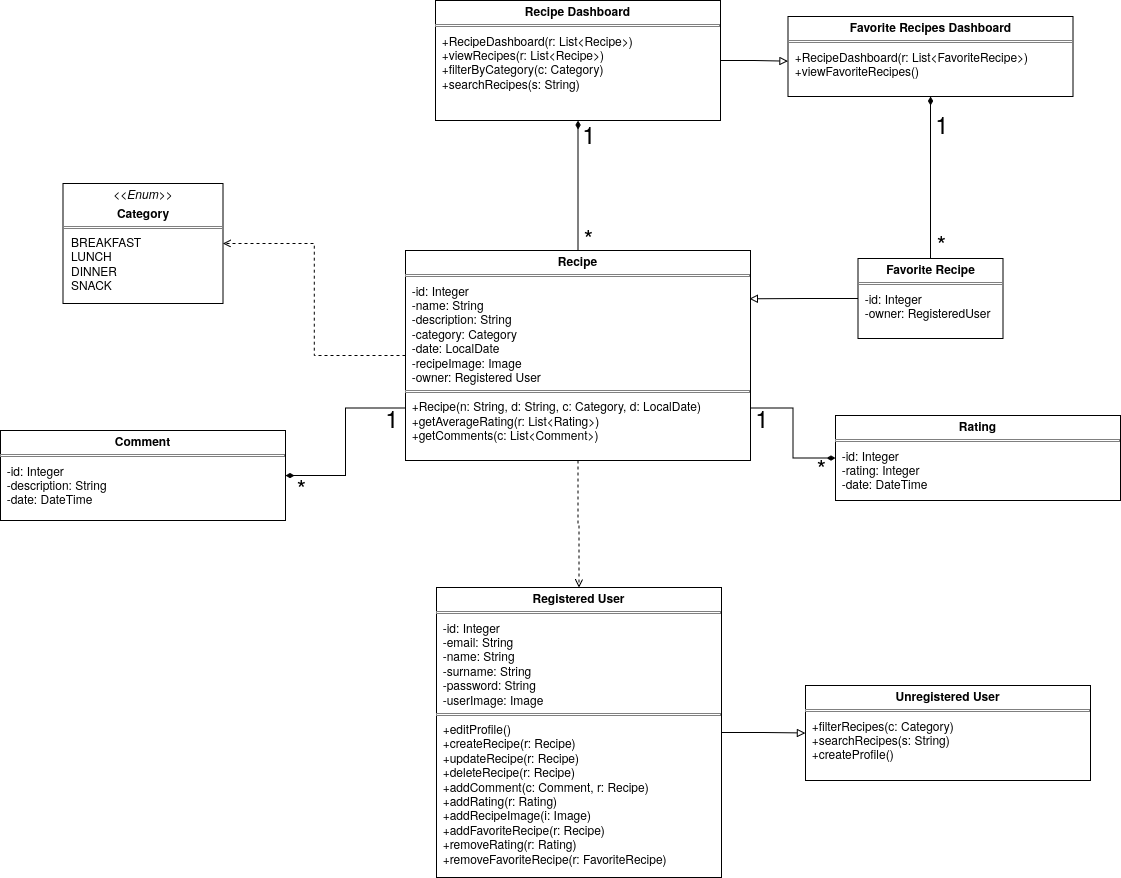

The diagram above was exported from draw.io. Its source (the exported page's mxGraphModel, read from the mxfile embedded in the PNG):
<mxGraphModel dx="1790" dy="576" grid="1" gridSize="10" guides="1" tooltips="1" connect="1" arrows="1" fold="1" page="1" pageScale="1" pageWidth="850" pageHeight="1100" math="0" shadow="0">
  <root>
    <mxCell id="0" />
    <mxCell id="1" parent="0" />
    <mxCell id="NZrXwzGGjbnOG1-Wg_sa-44" edge="1" parent="1" source="NZrXwzGGjbnOG1-Wg_sa-6" style="edgeStyle=orthogonalEdgeStyle;rounded=0;orthogonalLoop=1;jettySize=auto;html=1;entryX=1;entryY=0.5;entryDx=0;entryDy=0;dashed=1;endArrow=open;endFill=0;" target="NZrXwzGGjbnOG1-Wg_sa-9">
      <mxGeometry relative="1" as="geometry" />
    </mxCell>
    <mxCell id="NZrXwzGGjbnOG1-Wg_sa-45" edge="1" parent="1" source="NZrXwzGGjbnOG1-Wg_sa-6" style="edgeStyle=orthogonalEdgeStyle;rounded=0;orthogonalLoop=1;jettySize=auto;html=1;endArrow=open;endFill=0;startArrow=none;startFill=0;dashed=1;" target="NZrXwzGGjbnOG1-Wg_sa-20">
      <mxGeometry relative="1" as="geometry" />
    </mxCell>
    <mxCell id="NZrXwzGGjbnOG1-Wg_sa-6" parent="1" style="verticalAlign=top;align=left;overflow=fill;html=1;whiteSpace=wrap;" value="&lt;p style=&quot;margin:0px;margin-top:4px;text-align:center;&quot;&gt;&lt;b&gt;Recipe&lt;/b&gt;&lt;/p&gt;&lt;hr size=&quot;1&quot; style=&quot;border-style:solid;&quot;&gt;&lt;div&gt;&amp;nbsp; -id: Integer&lt;/div&gt;&lt;div&gt;&amp;nbsp; -name: String&lt;/div&gt;&lt;div&gt;&amp;nbsp; -description: String&lt;/div&gt;&lt;div&gt;&amp;nbsp; -category: Category&lt;/div&gt;&lt;div&gt;&amp;nbsp; -date: LocalDate&lt;/div&gt;&lt;div&gt;&amp;nbsp; -recipeImage: Image&lt;/div&gt;&lt;div&gt;&amp;nbsp; -owner: Registered User&lt;/div&gt;&lt;hr size=&quot;1&quot; style=&quot;border-style:solid;&quot;&gt;&lt;div&gt;&amp;nbsp; +Recipe(n: String, d: String, c: Category, d: LocalDate)&lt;/div&gt;&lt;div&gt;&amp;nbsp; +getAverageRating(r: List&amp;lt;Rating&amp;gt;)&lt;/div&gt;&lt;div&gt;&amp;nbsp; +getComments(c: List&amp;lt;Comment&amp;gt;)&lt;/div&gt;&lt;div&gt;&lt;br&gt;&lt;/div&gt;&lt;div&gt;&lt;br&gt;&lt;/div&gt;" vertex="1">
      <mxGeometry height="210" width="345" x="-155" y="350" as="geometry" />
    </mxCell>
    <mxCell id="NZrXwzGGjbnOG1-Wg_sa-9" parent="1" style="verticalAlign=top;align=left;overflow=fill;html=1;whiteSpace=wrap;" value="&lt;p style=&quot;margin:0px;margin-top:4px;text-align:center;&quot;&gt;&lt;i&gt;&amp;lt;&amp;lt;Enum&amp;gt;&amp;gt;&lt;/i&gt;&lt;/p&gt;&lt;p style=&quot;margin: 4px 0px 0px; text-align: center; text-decoration-color: currentcolor;&quot;&gt;&lt;b&gt;Category&lt;/b&gt;&lt;/p&gt;&lt;hr size=&quot;1&quot; style=&quot;border-style:solid;&quot;&gt;&lt;p style=&quot;margin:0px;margin-left:8px;&quot;&gt;BREAKFAST&lt;br&gt;LUNCH&lt;/p&gt;&lt;p style=&quot;margin:0px;margin-left:8px;&quot;&gt;DINNER&lt;/p&gt;&lt;p style=&quot;margin:0px;margin-left:8px;&quot;&gt;SNACK&lt;br&gt;&lt;/p&gt;" vertex="1">
      <mxGeometry height="120" width="160" x="-497.5" y="283" as="geometry" />
    </mxCell>
    <mxCell id="NZrXwzGGjbnOG1-Wg_sa-29" edge="1" parent="1" source="NZrXwzGGjbnOG1-Wg_sa-14" style="edgeStyle=orthogonalEdgeStyle;rounded=0;orthogonalLoop=1;jettySize=auto;html=1;entryX=0.5;entryY=0;entryDx=0;entryDy=0;endArrow=none;endFill=0;startArrow=diamondThin;startFill=1;" target="NZrXwzGGjbnOG1-Wg_sa-6">
      <mxGeometry relative="1" as="geometry" />
    </mxCell>
    <mxCell id="NZrXwzGGjbnOG1-Wg_sa-32" edge="1" parent="1" source="NZrXwzGGjbnOG1-Wg_sa-14" style="edgeStyle=orthogonalEdgeStyle;rounded=0;orthogonalLoop=1;jettySize=auto;html=1;entryX=0;entryY=0.558;entryDx=0;entryDy=0;endArrow=block;endFill=0;entryPerimeter=0;" target="NZrXwzGGjbnOG1-Wg_sa-19">
      <mxGeometry relative="1" as="geometry" />
    </mxCell>
    <mxCell id="NZrXwzGGjbnOG1-Wg_sa-14" parent="1" style="verticalAlign=top;align=left;overflow=fill;html=1;whiteSpace=wrap;" value="&lt;p style=&quot;margin:0px;margin-top:4px;text-align:center;&quot;&gt;&lt;b&gt;Recipe Dashboard&lt;/b&gt;&lt;/p&gt;&lt;hr size=&quot;1&quot; style=&quot;border-style:solid;&quot;&gt;&lt;div&gt;&amp;nbsp; +RecipeDashboard(r: List&amp;lt;Recipe&amp;gt;)&lt;/div&gt;&lt;div&gt;&amp;nbsp; +viewRecipes(r: List&amp;lt;Recipe&amp;gt;)&lt;br&gt;&amp;nbsp; +filterByCategory(c: Category)&lt;br&gt;&amp;nbsp; +searchRecipes(s: String)&lt;/div&gt;&lt;div&gt;&lt;br&gt;&lt;/div&gt;" vertex="1">
      <mxGeometry height="120" width="285" x="-125" y="100" as="geometry" />
    </mxCell>
    <mxCell id="NZrXwzGGjbnOG1-Wg_sa-19" parent="1" style="verticalAlign=top;align=left;overflow=fill;html=1;whiteSpace=wrap;" value="&lt;p style=&quot;margin:0px;margin-top:4px;text-align:center;&quot;&gt;&lt;b&gt;Favorite Recipes Dashboard&lt;/b&gt;&lt;/p&gt;&lt;hr size=&quot;1&quot; style=&quot;border-style:solid;&quot;&gt;&lt;div&gt;&amp;nbsp; +RecipeDashboard(r: List&amp;lt;FavoriteRecipe&amp;gt;)&lt;/div&gt;&lt;div&gt;&amp;nbsp; +viewFavoriteRecipes()&lt;/div&gt;" vertex="1">
      <mxGeometry height="80" width="285" x="227.5" y="116" as="geometry" />
    </mxCell>
    <mxCell id="NZrXwzGGjbnOG1-Wg_sa-51" edge="1" parent="1" source="NZrXwzGGjbnOG1-Wg_sa-20" style="edgeStyle=orthogonalEdgeStyle;rounded=0;orthogonalLoop=1;jettySize=auto;html=1;endArrow=block;endFill=0;" target="NZrXwzGGjbnOG1-Wg_sa-24">
      <mxGeometry relative="1" as="geometry" />
    </mxCell>
    <mxCell id="NZrXwzGGjbnOG1-Wg_sa-20" parent="1" style="verticalAlign=top;align=left;overflow=fill;html=1;whiteSpace=wrap;" value="&lt;p style=&quot;margin:0px;margin-top:4px;text-align:center;&quot;&gt;&lt;b&gt;Registered User&lt;/b&gt;&lt;/p&gt;&lt;hr size=&quot;1&quot; style=&quot;border-style:solid;&quot;&gt;&lt;div&gt;&amp;nbsp; -id: Integer&lt;/div&gt;&lt;div&gt;&amp;nbsp; -email: String&lt;/div&gt;&lt;div&gt;&amp;nbsp; -name: String&lt;/div&gt;&lt;div&gt;&amp;nbsp; -surname: String&lt;/div&gt;&lt;div&gt;&amp;nbsp; -password: String&lt;/div&gt;&lt;div&gt;&amp;nbsp; -userImage: Image&lt;/div&gt;&lt;hr size=&quot;1&quot; style=&quot;border-style:solid;&quot;&gt;&lt;div&gt;&amp;nbsp; +editProfile()&lt;/div&gt;&lt;div&gt;&amp;nbsp; +createRecipe(r: Recipe)&lt;/div&gt;&lt;div&gt;&lt;div&gt;&amp;nbsp; +updateRecipe(r: Recipe)&lt;/div&gt;&lt;div&gt;&amp;nbsp; +deleteRecipe(r: Recipe)&lt;/div&gt;&lt;div&gt;&amp;nbsp; +addComment(c: Comment, r: Recipe)&lt;/div&gt;&lt;div&gt;&amp;nbsp; +addRating(r: Rating)&lt;/div&gt;&lt;div&gt;&amp;nbsp; +addRecipeImage(i: Image)&lt;/div&gt;&lt;div&gt;&lt;div&gt;&amp;nbsp; +addFavoriteRecipe(r: Recipe)&lt;/div&gt;&lt;div&gt;&amp;nbsp; +removeRating(r: Rating)&lt;/div&gt;&lt;div&gt;&amp;nbsp; +removeFavoriteRecipe(r: FavoriteRecipe)&lt;/div&gt;&lt;br&gt;&lt;/div&gt;&lt;div&gt;&lt;br&gt;&lt;/div&gt;&lt;br&gt;&lt;/div&gt;" vertex="1">
      <mxGeometry height="290" width="285" x="-124" y="687" as="geometry" />
    </mxCell>
    <mxCell id="NZrXwzGGjbnOG1-Wg_sa-43" edge="1" parent="1" source="NZrXwzGGjbnOG1-Wg_sa-21" style="edgeStyle=orthogonalEdgeStyle;rounded=0;orthogonalLoop=1;jettySize=auto;html=1;entryX=0;entryY=0.75;entryDx=0;entryDy=0;endArrow=none;endFill=0;startArrow=diamondThin;startFill=1;" target="NZrXwzGGjbnOG1-Wg_sa-6">
      <mxGeometry relative="1" as="geometry" />
    </mxCell>
    <mxCell id="NZrXwzGGjbnOG1-Wg_sa-21" parent="1" style="verticalAlign=top;align=left;overflow=fill;html=1;whiteSpace=wrap;" value="&lt;p style=&quot;margin:0px;margin-top:4px;text-align:center;&quot;&gt;&lt;b&gt;Comment&lt;/b&gt;&lt;/p&gt;&lt;hr size=&quot;1&quot; style=&quot;border-style:solid;&quot;&gt;&lt;div&gt;&amp;nbsp; -id: Integer&lt;/div&gt;&lt;div&gt;&amp;nbsp; -description: String&lt;/div&gt;&lt;div&gt;&amp;nbsp; -date: DateTime&lt;/div&gt;" vertex="1">
      <mxGeometry height="90" width="285" x="-560" y="530" as="geometry" />
    </mxCell>
    <mxCell id="NZrXwzGGjbnOG1-Wg_sa-42" edge="1" parent="1" source="NZrXwzGGjbnOG1-Wg_sa-22" style="edgeStyle=orthogonalEdgeStyle;rounded=0;orthogonalLoop=1;jettySize=auto;html=1;entryX=1;entryY=0.75;entryDx=0;entryDy=0;endArrow=none;endFill=0;startArrow=diamondThin;startFill=1;" target="NZrXwzGGjbnOG1-Wg_sa-6">
      <mxGeometry relative="1" as="geometry" />
    </mxCell>
    <mxCell id="NZrXwzGGjbnOG1-Wg_sa-22" parent="1" style="verticalAlign=top;align=left;overflow=fill;html=1;whiteSpace=wrap;" value="&lt;p style=&quot;margin:0px;margin-top:4px;text-align:center;&quot;&gt;&lt;b&gt;Rating&lt;/b&gt;&lt;/p&gt;&lt;hr size=&quot;1&quot; style=&quot;border-style:solid;&quot;&gt;&lt;div&gt;&amp;nbsp; -id: Integer&lt;/div&gt;&lt;div&gt;&amp;nbsp; -rating: Integer&lt;/div&gt;&lt;div&gt;&amp;nbsp; -date: DateTime&lt;/div&gt;" vertex="1">
      <mxGeometry height="85" width="285" x="275" y="515" as="geometry" />
    </mxCell>
    <mxCell id="NZrXwzGGjbnOG1-Wg_sa-24" parent="1" style="verticalAlign=top;align=left;overflow=fill;html=1;whiteSpace=wrap;" value="&lt;p style=&quot;margin:0px;margin-top:4px;text-align:center;&quot;&gt;&lt;b&gt;Unregistered User&lt;/b&gt;&lt;/p&gt;&lt;hr size=&quot;1&quot; style=&quot;border-style:solid;&quot;&gt;&amp;nbsp; +filterRecipes(c: Category)&lt;br&gt;&lt;div&gt;&amp;nbsp; +searchRecipes(s: String)&lt;/div&gt;&lt;div&gt;&amp;nbsp; +createProfile()&lt;div&gt;&lt;br&gt;&lt;/div&gt;&lt;br&gt;&lt;/div&gt;" vertex="1">
      <mxGeometry height="95" width="285" x="245" y="785" as="geometry" />
    </mxCell>
    <mxCell id="NZrXwzGGjbnOG1-Wg_sa-31" parent="1" style="text;html=1;whiteSpace=wrap;strokeColor=none;fillColor=none;align=center;verticalAlign=middle;rounded=0;" value="&lt;font style=&quot;font-size: 24px;&quot;&gt;*&lt;/font&gt;" vertex="1">
      <mxGeometry height="14" width="13" x="22" y="330" as="geometry" />
    </mxCell>
    <mxCell id="NZrXwzGGjbnOG1-Wg_sa-33" parent="1" style="text;html=1;whiteSpace=wrap;strokeColor=none;fillColor=none;align=center;verticalAlign=middle;rounded=0;" value="&lt;font style=&quot;font-size: 24px;&quot;&gt;1&lt;/font&gt;" vertex="1">
      <mxGeometry height="26" width="14" x="22" y="220" as="geometry" />
    </mxCell>
    <mxCell id="NZrXwzGGjbnOG1-Wg_sa-36" parent="1" style="verticalAlign=top;align=left;overflow=fill;html=1;whiteSpace=wrap;" value="&lt;p style=&quot;margin:0px;margin-top:4px;text-align:center;&quot;&gt;&lt;b&gt;Favorite Recipe&lt;/b&gt;&lt;/p&gt;&lt;hr size=&quot;1&quot; style=&quot;border-style:solid;&quot;&gt;&lt;div&gt;&amp;nbsp; -id: Integer&lt;/div&gt;&lt;div&gt;&amp;nbsp; -owner: RegisteredUser&lt;/div&gt;" vertex="1">
      <mxGeometry height="80" width="145" x="297.5" y="358" as="geometry" />
    </mxCell>
    <mxCell id="NZrXwzGGjbnOG1-Wg_sa-37" edge="1" parent="1" source="NZrXwzGGjbnOG1-Wg_sa-36" style="endArrow=diamondThin;html=1;rounded=0;endFill=1;exitX=0.5;exitY=0;exitDx=0;exitDy=0;entryX=0.5;entryY=1;entryDx=0;entryDy=0;" target="NZrXwzGGjbnOG1-Wg_sa-19" value="">
      <mxGeometry height="50" relative="1" width="50" as="geometry">
        <mxPoint x="365" y="246" as="sourcePoint" />
        <mxPoint x="235" y="246" as="targetPoint" />
      </mxGeometry>
    </mxCell>
    <mxCell id="NZrXwzGGjbnOG1-Wg_sa-39" parent="1" style="text;html=1;whiteSpace=wrap;strokeColor=none;fillColor=none;align=center;verticalAlign=middle;rounded=0;" value="&lt;font style=&quot;font-size: 24px;&quot;&gt;1&lt;/font&gt;" vertex="1">
      <mxGeometry height="26" width="14" x="375" y="210" as="geometry" />
    </mxCell>
    <mxCell id="NZrXwzGGjbnOG1-Wg_sa-40" parent="1" style="text;html=1;whiteSpace=wrap;strokeColor=none;fillColor=none;align=center;verticalAlign=middle;rounded=0;" value="&lt;font style=&quot;font-size: 24px;&quot;&gt;*&lt;/font&gt;" vertex="1">
      <mxGeometry height="14" width="13" x="375" y="336" as="geometry" />
    </mxCell>
    <mxCell id="NZrXwzGGjbnOG1-Wg_sa-41" edge="1" parent="1" source="NZrXwzGGjbnOG1-Wg_sa-36" style="edgeStyle=orthogonalEdgeStyle;rounded=0;orthogonalLoop=1;jettySize=auto;html=1;entryX=0.997;entryY=0.23;entryDx=0;entryDy=0;entryPerimeter=0;endArrow=block;endFill=0;" target="NZrXwzGGjbnOG1-Wg_sa-6">
      <mxGeometry relative="1" as="geometry" />
    </mxCell>
    <mxCell id="NZrXwzGGjbnOG1-Wg_sa-46" parent="1" style="text;html=1;whiteSpace=wrap;strokeColor=none;fillColor=none;align=center;verticalAlign=middle;rounded=0;" value="&lt;font style=&quot;font-size: 24px;&quot;&gt;*&lt;/font&gt;" vertex="1">
      <mxGeometry height="14" width="13" x="-265" y="580" as="geometry" />
    </mxCell>
    <mxCell id="NZrXwzGGjbnOG1-Wg_sa-47" parent="1" style="text;html=1;whiteSpace=wrap;strokeColor=none;fillColor=none;align=center;verticalAlign=middle;rounded=0;" value="&lt;font style=&quot;font-size: 24px;&quot;&gt;1&lt;/font&gt;" vertex="1">
      <mxGeometry height="26" width="14" x="-175" y="504" as="geometry" />
    </mxCell>
    <mxCell id="NZrXwzGGjbnOG1-Wg_sa-48" parent="1" style="text;html=1;whiteSpace=wrap;strokeColor=none;fillColor=none;align=center;verticalAlign=middle;rounded=0;" value="&lt;font style=&quot;font-size: 24px;&quot;&gt;1&lt;/font&gt;" vertex="1">
      <mxGeometry height="26" width="14" x="195" y="504" as="geometry" />
    </mxCell>
    <mxCell id="NZrXwzGGjbnOG1-Wg_sa-49" parent="1" style="text;html=1;whiteSpace=wrap;strokeColor=none;fillColor=none;align=center;verticalAlign=middle;rounded=0;" value="&lt;font style=&quot;font-size: 24px;&quot;&gt;*&lt;/font&gt;" vertex="1">
      <mxGeometry height="14" width="13" x="255" y="560" as="geometry" />
    </mxCell>
  </root>
</mxGraphModel>